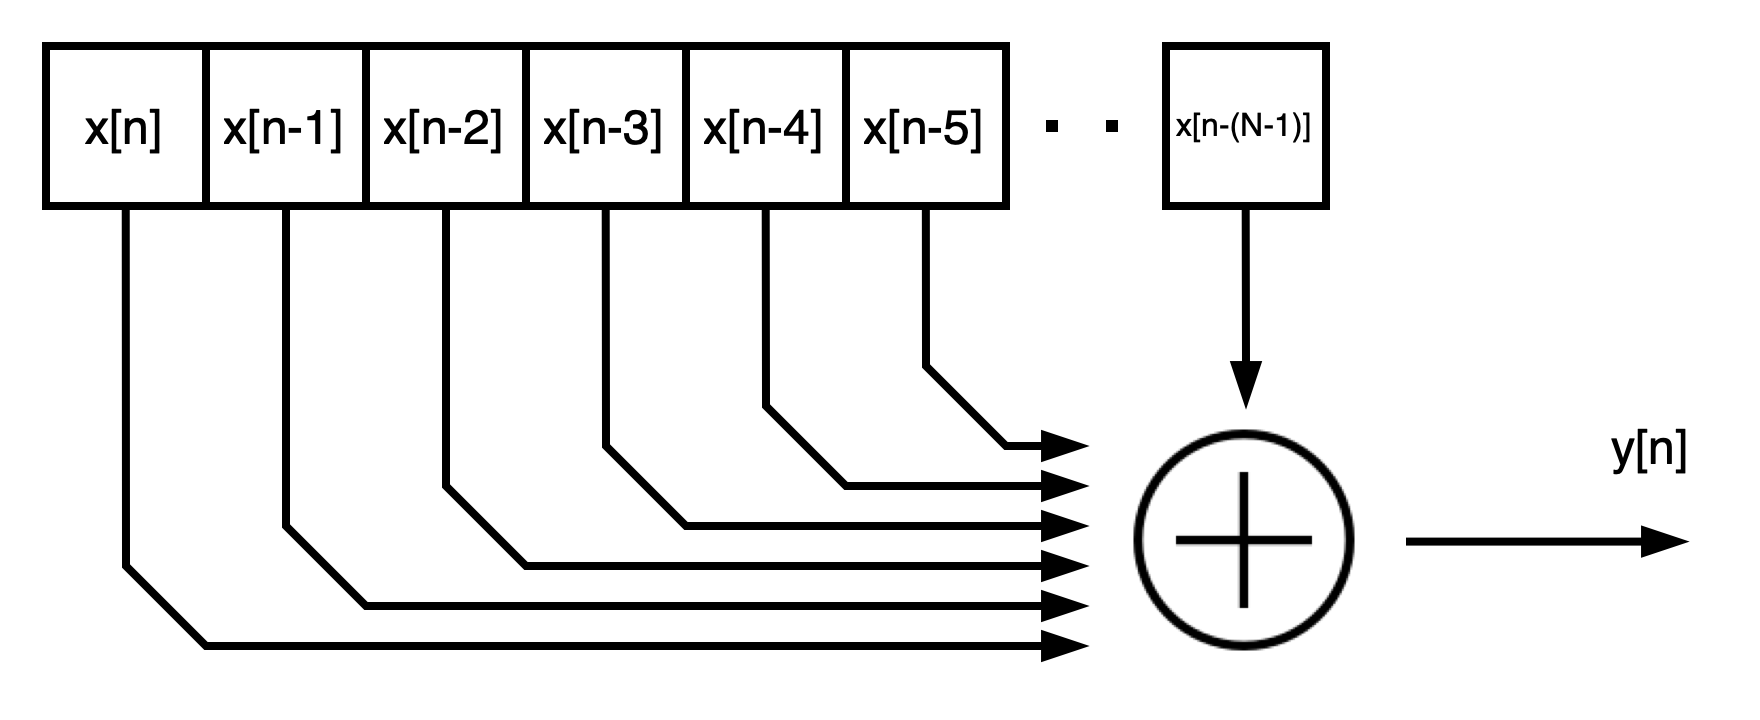

The diagram above was exported from draw.io. Its source (the exported page's mxGraphModel, read from the mxfile embedded in the PNG):
<mxGraphModel dx="988" dy="665" grid="1" gridSize="10" guides="1" tooltips="1" connect="0" arrows="1" fold="1" page="1" pageScale="1" pageWidth="1169" pageHeight="827" math="0" shadow="0">
  <root>
    <mxCell id="0" />
    <mxCell id="1" parent="0" />
    <mxCell id="2" value="" style="shape=table;startSize=0;container=1;collapsible=0;childLayout=tableLayout;rounded=1;strokeWidth=2;fontSize=6;" vertex="1" parent="1">
      <mxGeometry x="40" y="30" width="240" height="40" as="geometry" />
    </mxCell>
    <mxCell id="3" value="" style="shape=tableRow;horizontal=0;startSize=0;swimlaneHead=0;swimlaneBody=0;top=0;left=0;bottom=0;right=0;collapsible=0;dropTarget=0;fillColor=none;points=[[0,0.5],[1,0.5]];portConstraint=eastwest;rounded=1;strokeWidth=2;" vertex="1" parent="2">
      <mxGeometry width="240" height="40" as="geometry" />
    </mxCell>
    <mxCell id="4" value="x[n]" style="shape=partialRectangle;html=1;whiteSpace=wrap;connectable=0;overflow=hidden;fillColor=none;top=0;left=0;bottom=0;right=0;pointerEvents=1;rounded=1;strokeWidth=2;" vertex="1" parent="3">
      <mxGeometry width="40" height="40" as="geometry">
        <mxRectangle width="40" height="40" as="alternateBounds" />
      </mxGeometry>
    </mxCell>
    <mxCell id="5" value="x[n-1]" style="shape=partialRectangle;html=1;whiteSpace=wrap;connectable=0;overflow=hidden;fillColor=none;top=0;left=0;bottom=0;right=0;pointerEvents=1;rounded=1;strokeWidth=2;" vertex="1" parent="3">
      <mxGeometry x="40" width="40" height="40" as="geometry">
        <mxRectangle width="40" height="40" as="alternateBounds" />
      </mxGeometry>
    </mxCell>
    <mxCell id="6" value="&lt;span style=&quot;&quot;&gt;x[n-2]&lt;/span&gt;" style="shape=partialRectangle;html=1;whiteSpace=wrap;connectable=0;overflow=hidden;fillColor=none;top=0;left=0;bottom=0;right=0;pointerEvents=1;rounded=1;strokeWidth=2;" vertex="1" parent="3">
      <mxGeometry x="80" width="40" height="40" as="geometry">
        <mxRectangle width="40" height="40" as="alternateBounds" />
      </mxGeometry>
    </mxCell>
    <mxCell id="7" value="&lt;span style=&quot;&quot;&gt;x[n-3]&lt;/span&gt;" style="shape=partialRectangle;html=1;whiteSpace=wrap;connectable=0;overflow=hidden;fillColor=none;top=0;left=0;bottom=0;right=0;pointerEvents=1;rounded=1;strokeWidth=2;" vertex="1" parent="3">
      <mxGeometry x="120" width="40" height="40" as="geometry">
        <mxRectangle width="40" height="40" as="alternateBounds" />
      </mxGeometry>
    </mxCell>
    <mxCell id="8" value="&lt;span style=&quot;&quot;&gt;x[n-4]&lt;/span&gt;" style="shape=partialRectangle;html=1;whiteSpace=wrap;connectable=0;overflow=hidden;fillColor=none;top=0;left=0;bottom=0;right=0;pointerEvents=1;rounded=1;strokeWidth=2;" vertex="1" parent="3">
      <mxGeometry x="160" width="40" height="40" as="geometry">
        <mxRectangle width="40" height="40" as="alternateBounds" />
      </mxGeometry>
    </mxCell>
    <mxCell id="9" value="&lt;span style=&quot;&quot;&gt;x[n-5]&lt;/span&gt;" style="shape=partialRectangle;html=1;whiteSpace=wrap;connectable=0;overflow=hidden;fillColor=none;top=0;left=0;bottom=0;right=0;pointerEvents=1;rounded=1;strokeWidth=2;" vertex="1" parent="3">
      <mxGeometry x="200" width="40" height="40" as="geometry">
        <mxRectangle width="40" height="40" as="alternateBounds" />
      </mxGeometry>
    </mxCell>
    <mxCell id="10" value="" style="shape=image;html=1;verticalAlign=top;verticalLabelPosition=bottom;labelBackgroundColor=#ffffff;imageAspect=0;aspect=fixed;image=https://cdn4.iconfinder.com/data/icons/ionicons/512/icon-ios7-plus-outline-128.png;rounded=1;strokeWidth=2;" vertex="1" parent="1">
      <mxGeometry x="306" y="120" width="68" height="68" as="geometry" />
    </mxCell>
    <mxCell id="11" value="" style="shape=table;startSize=0;container=1;collapsible=0;childLayout=tableLayout;rounded=1;strokeWidth=2;fontSize=6;" vertex="1" parent="1">
      <mxGeometry x="320" y="30" width="40" height="40" as="geometry" />
    </mxCell>
    <mxCell id="12" value="" style="shape=tableRow;horizontal=0;startSize=0;swimlaneHead=0;swimlaneBody=0;top=0;left=0;bottom=0;right=0;collapsible=0;dropTarget=0;fillColor=none;points=[[0,0.5],[1,0.5]];portConstraint=eastwest;rounded=1;strokeWidth=2;" vertex="1" parent="11">
      <mxGeometry width="40" height="40" as="geometry" />
    </mxCell>
    <mxCell id="13" value="&lt;span style=&quot;font-size: 8px;&quot;&gt;x[n-(N-1)]&lt;/span&gt;" style="shape=partialRectangle;html=1;whiteSpace=wrap;connectable=0;overflow=hidden;fillColor=none;top=0;left=0;bottom=0;right=0;pointerEvents=1;rounded=1;strokeWidth=2;fontSize=8;" vertex="1" parent="12">
      <mxGeometry width="40" height="40" as="geometry">
        <mxRectangle width="40" height="40" as="alternateBounds" />
      </mxGeometry>
    </mxCell>
    <mxCell id="14" value="" style="endArrow=blockThin;html=1;rounded=0;exitX=0.083;exitY=0.998;exitDx=0;exitDy=0;exitPerimeter=0;strokeWidth=2;endFill=1;" edge="1" source="3" parent="1">
      <mxGeometry width="50" height="50" relative="1" as="geometry">
        <mxPoint x="60" y="80" as="sourcePoint" />
        <mxPoint x="300" y="180" as="targetPoint" />
        <Array as="points">
          <mxPoint x="60" y="160" />
          <mxPoint x="80" y="180" />
        </Array>
      </mxGeometry>
    </mxCell>
    <mxCell id="15" value="" style="endArrow=blockThin;html=1;rounded=0;exitX=0.083;exitY=0.998;exitDx=0;exitDy=0;exitPerimeter=0;strokeWidth=2;endFill=1;" edge="1" target="10" parent="1">
      <mxGeometry width="50" height="50" relative="1" as="geometry">
        <mxPoint x="339.9200000000001" y="70" as="sourcePoint" />
        <mxPoint x="280" y="180" as="targetPoint" />
        <Array as="points">
          <mxPoint x="339.9999999999999" y="110.08000000000004" />
        </Array>
      </mxGeometry>
    </mxCell>
    <mxCell id="16" value="" style="endArrow=blockThin;html=1;rounded=0;exitX=0.083;exitY=0.998;exitDx=0;exitDy=0;exitPerimeter=0;strokeWidth=2;endFill=1;" edge="1" parent="1">
      <mxGeometry width="50" height="50" relative="1" as="geometry">
        <mxPoint x="100" y="70.00000000000011" as="sourcePoint" />
        <mxPoint x="300" y="170" as="targetPoint" />
        <Array as="points">
          <mxPoint x="100" y="150" />
          <mxPoint x="120" y="170" />
        </Array>
      </mxGeometry>
    </mxCell>
    <mxCell id="17" value="" style="endArrow=blockThin;html=1;rounded=0;strokeWidth=2;endFill=1;" edge="1" parent="1">
      <mxGeometry width="50" height="50" relative="1" as="geometry">
        <mxPoint x="140" y="70" as="sourcePoint" />
        <mxPoint x="300" y="160" as="targetPoint" />
        <Array as="points">
          <mxPoint x="140" y="140" />
          <mxPoint x="160" y="160" />
        </Array>
      </mxGeometry>
    </mxCell>
    <mxCell id="18" value="" style="endArrow=blockThin;html=1;rounded=0;exitX=0.083;exitY=0.998;exitDx=0;exitDy=0;exitPerimeter=0;strokeWidth=2;endFill=1;" edge="1" parent="1">
      <mxGeometry width="50" height="50" relative="1" as="geometry">
        <mxPoint x="179.91999999999985" y="70" as="sourcePoint" />
        <mxPoint x="300" y="150" as="targetPoint" />
        <Array as="points">
          <mxPoint x="180" y="130" />
          <mxPoint x="200" y="150" />
        </Array>
      </mxGeometry>
    </mxCell>
    <mxCell id="19" value="" style="endArrow=blockThin;html=1;rounded=0;exitX=0.083;exitY=0.998;exitDx=0;exitDy=0;exitPerimeter=0;strokeWidth=2;endFill=1;" edge="1" parent="1">
      <mxGeometry width="50" height="50" relative="1" as="geometry">
        <mxPoint x="219.92000000000007" y="70" as="sourcePoint" />
        <mxPoint x="300" y="140" as="targetPoint" />
        <Array as="points">
          <mxPoint x="220" y="120" />
          <mxPoint x="240" y="140" />
        </Array>
      </mxGeometry>
    </mxCell>
    <mxCell id="20" value="" style="endArrow=blockThin;html=1;rounded=0;strokeWidth=2;endFill=1;" edge="1" parent="1">
      <mxGeometry width="50" height="50" relative="1" as="geometry">
        <mxPoint x="380" y="153.89999999999998" as="sourcePoint" />
        <mxPoint x="450" y="153.89999999999998" as="targetPoint" />
        <Array as="points">
          <mxPoint x="380.0799999999999" y="153.98000000000002" />
        </Array>
      </mxGeometry>
    </mxCell>
    <mxCell id="21" value="y[n]" style="edgeLabel;html=1;align=center;verticalAlign=middle;resizable=0;points=[];fontSize=12;" vertex="1" connectable="0" parent="20">
      <mxGeometry x="0.233" y="1" relative="1" as="geometry">
        <mxPoint x="17" y="-23" as="offset" />
      </mxGeometry>
    </mxCell>
    <mxCell id="22" value="" style="endArrow=none;dashed=1;html=1;dashPattern=1 4;strokeWidth=3;rounded=0;" edge="1" parent="1">
      <mxGeometry width="50" height="50" relative="1" as="geometry">
        <mxPoint x="290" y="50" as="sourcePoint" />
        <mxPoint x="310" y="50" as="targetPoint" />
      </mxGeometry>
    </mxCell>
    <mxCell id="23" value="" style="endArrow=blockThin;html=1;rounded=0;exitX=0.083;exitY=0.998;exitDx=0;exitDy=0;exitPerimeter=0;strokeWidth=2;endFill=1;" edge="1" parent="1">
      <mxGeometry width="50" height="50" relative="1" as="geometry">
        <mxPoint x="259.96000000000004" y="70" as="sourcePoint" />
        <mxPoint x="300" y="130" as="targetPoint" />
        <Array as="points">
          <mxPoint x="260" y="110" />
          <mxPoint x="280" y="130" />
        </Array>
      </mxGeometry>
    </mxCell>
  </root>
</mxGraphModel>